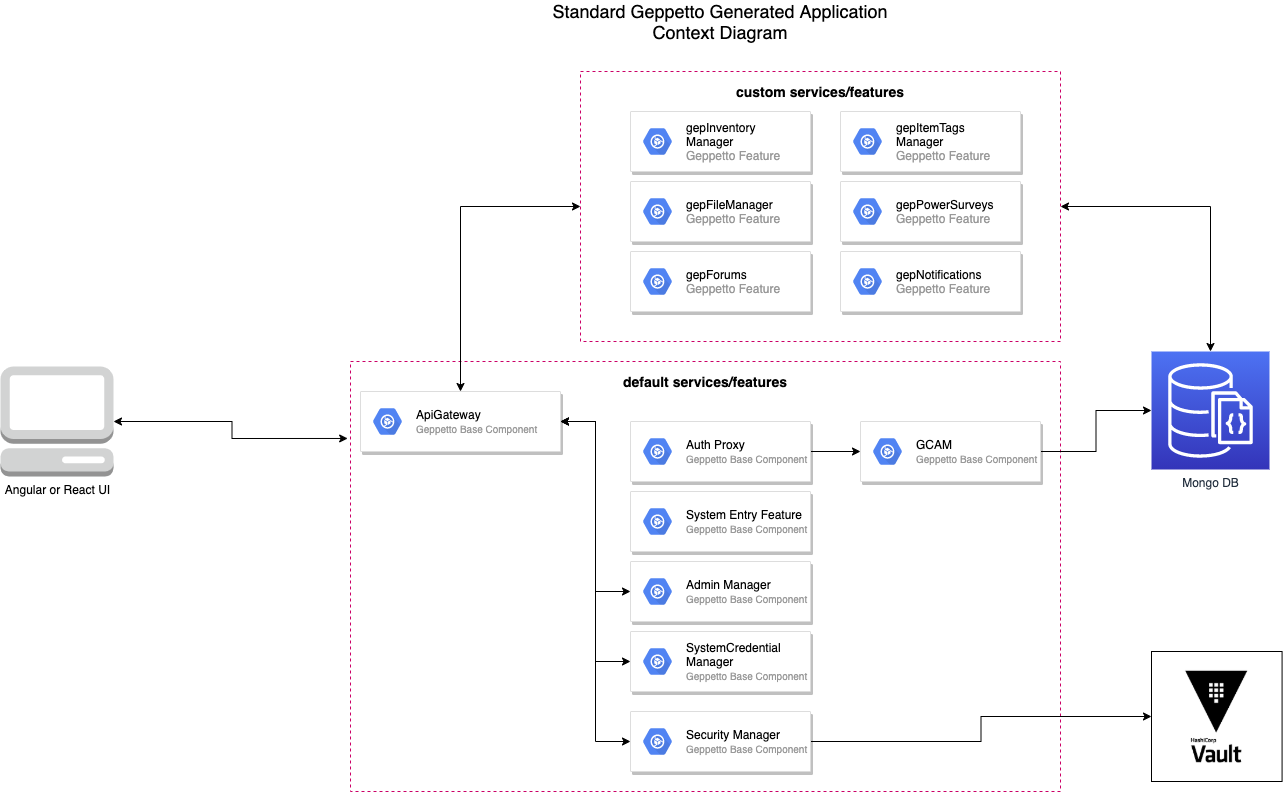

The diagram above was exported from draw.io. Its source (the exported page's mxGraphModel, read from the mxfile embedded in the PNG):
<mxGraphModel dx="1106" dy="767" grid="1" gridSize="10" guides="1" tooltips="1" connect="1" arrows="1" fold="1" page="1" pageScale="1" pageWidth="1100" pageHeight="850" math="0" shadow="0">
  <root>
    <mxCell id="SBr5PYa9QIMHLQq0XO1f-0" />
    <mxCell id="SBr5PYa9QIMHLQq0XO1f-1" parent="SBr5PYa9QIMHLQq0XO1f-0" />
    <mxCell id="VgpyOSdeSVqn83UV-ktD-18" value="" style="rounded=0;whiteSpace=wrap;html=1;dashed=1;fillColor=none;gradientColor=none;strokeColor=#CC0066;" parent="SBr5PYa9QIMHLQq0XO1f-1" vertex="1">
      <mxGeometry x="470" y="370" width="710" height="430" as="geometry" />
    </mxCell>
    <mxCell id="8__SwA9EBLNu9RgDJsMg-0" value="" style="strokeColor=#dddddd;shadow=1;strokeWidth=1;rounded=1;absoluteArcSize=1;arcSize=2;" parent="SBr5PYa9QIMHLQq0XO1f-1" vertex="1">
      <mxGeometry x="750" y="120" width="180" height="60" as="geometry" />
    </mxCell>
    <mxCell id="8__SwA9EBLNu9RgDJsMg-1" value="&lt;font color=&quot;#000000&quot;&gt;gepInventory&lt;br&gt;Manager&lt;/font&gt;&lt;br&gt;Geppetto Feature" style="dashed=0;connectable=0;html=1;fillColor=#5184F3;strokeColor=none;shape=mxgraph.gcp2.hexIcon;prIcon=container_optimized_os;part=1;labelPosition=right;verticalLabelPosition=middle;align=left;verticalAlign=middle;spacingLeft=5;fontColor=#999999;fontSize=12;" parent="8__SwA9EBLNu9RgDJsMg-0" vertex="1">
      <mxGeometry y="0.5" width="44" height="39" relative="1" as="geometry">
        <mxPoint x="5" y="-19.5" as="offset" />
      </mxGeometry>
    </mxCell>
    <mxCell id="8__SwA9EBLNu9RgDJsMg-4" value="" style="strokeColor=#dddddd;shadow=1;strokeWidth=1;rounded=1;absoluteArcSize=1;arcSize=2;" parent="SBr5PYa9QIMHLQq0XO1f-1" vertex="1">
      <mxGeometry x="750" y="190" width="180" height="60" as="geometry" />
    </mxCell>
    <mxCell id="8__SwA9EBLNu9RgDJsMg-5" value="&lt;font color=&quot;#000000&quot;&gt;gepFileManager&lt;/font&gt;&lt;br&gt;Geppetto Feature" style="dashed=0;connectable=0;html=1;fillColor=#5184F3;strokeColor=none;shape=mxgraph.gcp2.hexIcon;prIcon=container_optimized_os;part=1;labelPosition=right;verticalLabelPosition=middle;align=left;verticalAlign=middle;spacingLeft=5;fontColor=#999999;fontSize=12;" parent="8__SwA9EBLNu9RgDJsMg-4" vertex="1">
      <mxGeometry y="0.5" width="44" height="39" relative="1" as="geometry">
        <mxPoint x="5" y="-19.5" as="offset" />
      </mxGeometry>
    </mxCell>
    <mxCell id="8__SwA9EBLNu9RgDJsMg-6" value="" style="strokeColor=#dddddd;shadow=1;strokeWidth=1;rounded=1;absoluteArcSize=1;arcSize=2;" parent="SBr5PYa9QIMHLQq0XO1f-1" vertex="1">
      <mxGeometry x="960" y="120" width="180" height="60" as="geometry" />
    </mxCell>
    <mxCell id="8__SwA9EBLNu9RgDJsMg-7" value="&lt;font color=&quot;#000000&quot;&gt;gepItemTags&lt;br&gt;Manager&lt;/font&gt;&lt;br&gt;Geppetto Feature" style="dashed=0;connectable=0;html=1;fillColor=#5184F3;strokeColor=none;shape=mxgraph.gcp2.hexIcon;prIcon=container_optimized_os;part=1;labelPosition=right;verticalLabelPosition=middle;align=left;verticalAlign=middle;spacingLeft=5;fontColor=#999999;fontSize=12;" parent="8__SwA9EBLNu9RgDJsMg-6" vertex="1">
      <mxGeometry y="0.5" width="44" height="39" relative="1" as="geometry">
        <mxPoint x="5" y="-19.5" as="offset" />
      </mxGeometry>
    </mxCell>
    <mxCell id="8__SwA9EBLNu9RgDJsMg-8" value="" style="strokeColor=#dddddd;shadow=1;strokeWidth=1;rounded=1;absoluteArcSize=1;arcSize=2;" parent="SBr5PYa9QIMHLQq0XO1f-1" vertex="1">
      <mxGeometry x="960" y="190" width="180" height="60" as="geometry" />
    </mxCell>
    <mxCell id="8__SwA9EBLNu9RgDJsMg-9" value="&lt;font color=&quot;#000000&quot;&gt;gepPowerSurveys&lt;/font&gt;&lt;br&gt;Geppetto Feature" style="dashed=0;connectable=0;html=1;fillColor=#5184F3;strokeColor=none;shape=mxgraph.gcp2.hexIcon;prIcon=container_optimized_os;part=1;labelPosition=right;verticalLabelPosition=middle;align=left;verticalAlign=middle;spacingLeft=5;fontColor=#999999;fontSize=12;" parent="8__SwA9EBLNu9RgDJsMg-8" vertex="1">
      <mxGeometry y="0.5" width="44" height="39" relative="1" as="geometry">
        <mxPoint x="5" y="-19.5" as="offset" />
      </mxGeometry>
    </mxCell>
    <mxCell id="8__SwA9EBLNu9RgDJsMg-11" value="" style="strokeColor=#dddddd;shadow=1;strokeWidth=1;rounded=1;absoluteArcSize=1;arcSize=2;" parent="SBr5PYa9QIMHLQq0XO1f-1" vertex="1">
      <mxGeometry x="750" y="260" width="180" height="60" as="geometry" />
    </mxCell>
    <mxCell id="8__SwA9EBLNu9RgDJsMg-12" value="&lt;font color=&quot;#000000&quot;&gt;gepForums&lt;/font&gt;&lt;br&gt;Geppetto Feature" style="dashed=0;connectable=0;html=1;fillColor=#5184F3;strokeColor=none;shape=mxgraph.gcp2.hexIcon;prIcon=container_optimized_os;part=1;labelPosition=right;verticalLabelPosition=middle;align=left;verticalAlign=middle;spacingLeft=5;fontColor=#999999;fontSize=12;" parent="8__SwA9EBLNu9RgDJsMg-11" vertex="1">
      <mxGeometry y="0.5" width="44" height="39" relative="1" as="geometry">
        <mxPoint x="5" y="-19.5" as="offset" />
      </mxGeometry>
    </mxCell>
    <mxCell id="8__SwA9EBLNu9RgDJsMg-13" value="" style="strokeColor=#dddddd;shadow=1;strokeWidth=1;rounded=1;absoluteArcSize=1;arcSize=2;" parent="SBr5PYa9QIMHLQq0XO1f-1" vertex="1">
      <mxGeometry x="960" y="260" width="180" height="60" as="geometry" />
    </mxCell>
    <mxCell id="8__SwA9EBLNu9RgDJsMg-14" value="&lt;font color=&quot;#000000&quot;&gt;gepNotifications&lt;/font&gt;&lt;br&gt;Geppetto Feature" style="dashed=0;connectable=0;html=1;fillColor=#5184F3;strokeColor=none;shape=mxgraph.gcp2.hexIcon;prIcon=container_optimized_os;part=1;labelPosition=right;verticalLabelPosition=middle;align=left;verticalAlign=middle;spacingLeft=5;fontColor=#999999;fontSize=12;" parent="8__SwA9EBLNu9RgDJsMg-13" vertex="1">
      <mxGeometry y="0.5" width="44" height="39" relative="1" as="geometry">
        <mxPoint x="5" y="-19.5" as="offset" />
      </mxGeometry>
    </mxCell>
    <mxCell id="VgpyOSdeSVqn83UV-ktD-23" style="edgeStyle=orthogonalEdgeStyle;rounded=0;orthogonalLoop=1;jettySize=auto;html=1;entryX=0;entryY=0.5;entryDx=0;entryDy=0;startArrow=classic;startFill=1;" parent="SBr5PYa9QIMHLQq0XO1f-1" source="8__SwA9EBLNu9RgDJsMg-16" target="VgpyOSdeSVqn83UV-ktD-10" edge="1">
      <mxGeometry relative="1" as="geometry" />
    </mxCell>
    <mxCell id="VgpyOSdeSVqn83UV-ktD-24" style="edgeStyle=orthogonalEdgeStyle;rounded=0;orthogonalLoop=1;jettySize=auto;html=1;entryX=0;entryY=0.5;entryDx=0;entryDy=0;startArrow=classic;startFill=1;" parent="SBr5PYa9QIMHLQq0XO1f-1" source="8__SwA9EBLNu9RgDJsMg-16" target="VgpyOSdeSVqn83UV-ktD-6" edge="1">
      <mxGeometry relative="1" as="geometry" />
    </mxCell>
    <mxCell id="-wSxiqYW_l5zqY3tqVhY-5" style="edgeStyle=orthogonalEdgeStyle;rounded=0;orthogonalLoop=1;jettySize=auto;html=1;entryX=0;entryY=0.5;entryDx=0;entryDy=0;startArrow=classic;startFill=1;" parent="SBr5PYa9QIMHLQq0XO1f-1" source="8__SwA9EBLNu9RgDJsMg-16" target="VgpyOSdeSVqn83UV-ktD-8" edge="1">
      <mxGeometry relative="1" as="geometry" />
    </mxCell>
    <mxCell id="8__SwA9EBLNu9RgDJsMg-16" value="" style="strokeColor=#dddddd;shadow=1;strokeWidth=1;rounded=1;absoluteArcSize=1;arcSize=2;" parent="SBr5PYa9QIMHLQq0XO1f-1" vertex="1">
      <mxGeometry x="480" y="400" width="200" height="60" as="geometry" />
    </mxCell>
    <mxCell id="8__SwA9EBLNu9RgDJsMg-17" value="&lt;font color=&quot;#000000&quot;&gt;ApiGateway&lt;/font&gt;&lt;br&gt;&lt;font style=&quot;font-size: 10px&quot;&gt;Geppetto Base Component&lt;/font&gt;" style="dashed=0;connectable=0;html=1;fillColor=#5184F3;strokeColor=none;shape=mxgraph.gcp2.hexIcon;prIcon=container_optimized_os;part=1;labelPosition=right;verticalLabelPosition=middle;align=left;verticalAlign=middle;spacingLeft=5;fontColor=#999999;fontSize=12;" parent="8__SwA9EBLNu9RgDJsMg-16" vertex="1">
      <mxGeometry y="0.5" width="44" height="39" relative="1" as="geometry">
        <mxPoint x="5" y="-19.5" as="offset" />
      </mxGeometry>
    </mxCell>
    <mxCell id="zSMckZOjihH0U0T8bjsx-1" style="edgeStyle=orthogonalEdgeStyle;rounded=0;orthogonalLoop=1;jettySize=auto;html=1;" parent="SBr5PYa9QIMHLQq0XO1f-1" source="8__SwA9EBLNu9RgDJsMg-20" target="VgpyOSdeSVqn83UV-ktD-12" edge="1">
      <mxGeometry relative="1" as="geometry" />
    </mxCell>
    <mxCell id="8__SwA9EBLNu9RgDJsMg-20" value="" style="strokeColor=#dddddd;shadow=1;strokeWidth=1;rounded=1;absoluteArcSize=1;arcSize=2;" parent="SBr5PYa9QIMHLQq0XO1f-1" vertex="1">
      <mxGeometry x="980" y="430" width="180" height="60" as="geometry" />
    </mxCell>
    <mxCell id="8__SwA9EBLNu9RgDJsMg-21" value="&lt;font color=&quot;#000000&quot;&gt;GCAM&lt;/font&gt;&lt;br&gt;&lt;font style=&quot;font-size: 10px&quot;&gt;Geppetto Base Component&lt;/font&gt;" style="dashed=0;connectable=0;html=1;fillColor=#5184F3;strokeColor=none;shape=mxgraph.gcp2.hexIcon;prIcon=container_optimized_os;part=1;labelPosition=right;verticalLabelPosition=middle;align=left;verticalAlign=middle;spacingLeft=5;fontColor=#999999;fontSize=12;" parent="8__SwA9EBLNu9RgDJsMg-20" vertex="1">
      <mxGeometry y="0.5" width="44" height="39" relative="1" as="geometry">
        <mxPoint x="5" y="-19.5" as="offset" />
      </mxGeometry>
    </mxCell>
    <mxCell id="zSMckZOjihH0U0T8bjsx-0" style="edgeStyle=orthogonalEdgeStyle;rounded=0;orthogonalLoop=1;jettySize=auto;html=1;entryX=0;entryY=0.5;entryDx=0;entryDy=0;" parent="SBr5PYa9QIMHLQq0XO1f-1" source="VgpyOSdeSVqn83UV-ktD-4" target="8__SwA9EBLNu9RgDJsMg-20" edge="1">
      <mxGeometry relative="1" as="geometry" />
    </mxCell>
    <mxCell id="VgpyOSdeSVqn83UV-ktD-4" value="" style="strokeColor=#dddddd;shadow=1;strokeWidth=1;rounded=1;absoluteArcSize=1;arcSize=2;" parent="SBr5PYa9QIMHLQq0XO1f-1" vertex="1">
      <mxGeometry x="750" y="430" width="180" height="60" as="geometry" />
    </mxCell>
    <mxCell id="VgpyOSdeSVqn83UV-ktD-5" value="&lt;font color=&quot;#000000&quot;&gt;Auth Proxy&lt;/font&gt;&lt;br&gt;&lt;font style=&quot;font-size: 10px&quot;&gt;Geppetto Base Component&lt;/font&gt;" style="dashed=0;connectable=0;html=1;fillColor=#5184F3;strokeColor=none;shape=mxgraph.gcp2.hexIcon;prIcon=container_optimized_os;part=1;labelPosition=right;verticalLabelPosition=middle;align=left;verticalAlign=middle;spacingLeft=5;fontColor=#999999;fontSize=12;" parent="VgpyOSdeSVqn83UV-ktD-4" vertex="1">
      <mxGeometry y="0.5" width="44" height="39" relative="1" as="geometry">
        <mxPoint x="5" y="-19.5" as="offset" />
      </mxGeometry>
    </mxCell>
    <mxCell id="zSMckZOjihH0U0T8bjsx-2" style="edgeStyle=orthogonalEdgeStyle;rounded=0;orthogonalLoop=1;jettySize=auto;html=1;entryX=0;entryY=0.5;entryDx=0;entryDy=0;" parent="SBr5PYa9QIMHLQq0XO1f-1" source="VgpyOSdeSVqn83UV-ktD-6" target="zSMckZOjihH0U0T8bjsx-4" edge="1">
      <mxGeometry relative="1" as="geometry">
        <mxPoint x="1280" y="721" as="targetPoint" />
      </mxGeometry>
    </mxCell>
    <mxCell id="VgpyOSdeSVqn83UV-ktD-6" value="" style="strokeColor=#dddddd;shadow=1;strokeWidth=1;rounded=1;absoluteArcSize=1;arcSize=2;" parent="SBr5PYa9QIMHLQq0XO1f-1" vertex="1">
      <mxGeometry x="750" y="720" width="180" height="60" as="geometry" />
    </mxCell>
    <mxCell id="VgpyOSdeSVqn83UV-ktD-7" value="&lt;font color=&quot;#000000&quot;&gt;Security Manager&lt;/font&gt;&lt;br&gt;&lt;font style=&quot;font-size: 10px&quot;&gt;Geppetto Base Component&lt;/font&gt;" style="dashed=0;connectable=0;html=1;fillColor=#5184F3;strokeColor=none;shape=mxgraph.gcp2.hexIcon;prIcon=container_optimized_os;part=1;labelPosition=right;verticalLabelPosition=middle;align=left;verticalAlign=middle;spacingLeft=5;fontColor=#999999;fontSize=12;" parent="VgpyOSdeSVqn83UV-ktD-6" vertex="1">
      <mxGeometry y="0.5" width="44" height="39" relative="1" as="geometry">
        <mxPoint x="5" y="-19.5" as="offset" />
      </mxGeometry>
    </mxCell>
    <mxCell id="VgpyOSdeSVqn83UV-ktD-8" value="" style="strokeColor=#dddddd;shadow=1;strokeWidth=1;rounded=1;absoluteArcSize=1;arcSize=2;" parent="SBr5PYa9QIMHLQq0XO1f-1" vertex="1">
      <mxGeometry x="750" y="570" width="180" height="60" as="geometry" />
    </mxCell>
    <mxCell id="VgpyOSdeSVqn83UV-ktD-9" value="&lt;font color=&quot;#000000&quot;&gt;Admin Manager&lt;/font&gt;&lt;br&gt;&lt;font style=&quot;font-size: 10px&quot;&gt;Geppetto Base Component&lt;/font&gt;" style="dashed=0;connectable=0;html=1;fillColor=#5184F3;strokeColor=none;shape=mxgraph.gcp2.hexIcon;prIcon=container_optimized_os;part=1;labelPosition=right;verticalLabelPosition=middle;align=left;verticalAlign=middle;spacingLeft=5;fontColor=#999999;fontSize=12;" parent="VgpyOSdeSVqn83UV-ktD-8" vertex="1">
      <mxGeometry y="0.5" width="44" height="39" relative="1" as="geometry">
        <mxPoint x="5" y="-19.5" as="offset" />
      </mxGeometry>
    </mxCell>
    <mxCell id="VgpyOSdeSVqn83UV-ktD-10" value="" style="strokeColor=#dddddd;shadow=1;strokeWidth=1;rounded=1;absoluteArcSize=1;arcSize=2;" parent="SBr5PYa9QIMHLQq0XO1f-1" vertex="1">
      <mxGeometry x="750" y="640" width="180" height="60" as="geometry" />
    </mxCell>
    <mxCell id="VgpyOSdeSVqn83UV-ktD-11" value="&lt;font color=&quot;#000000&quot;&gt;SystemCredential&lt;br&gt;Manager&lt;/font&gt;&lt;br&gt;&lt;font style=&quot;font-size: 10px&quot;&gt;Geppetto Base Component&lt;/font&gt;" style="dashed=0;connectable=0;html=1;fillColor=#5184F3;strokeColor=none;shape=mxgraph.gcp2.hexIcon;prIcon=container_optimized_os;part=1;labelPosition=right;verticalLabelPosition=middle;align=left;verticalAlign=middle;spacingLeft=5;fontColor=#999999;fontSize=12;" parent="VgpyOSdeSVqn83UV-ktD-10" vertex="1">
      <mxGeometry y="0.5" width="44" height="39" relative="1" as="geometry">
        <mxPoint x="5" y="-19.5" as="offset" />
      </mxGeometry>
    </mxCell>
    <mxCell id="VgpyOSdeSVqn83UV-ktD-12" value="Mongo DB" style="points=[[0,0,0],[0.25,0,0],[0.5,0,0],[0.75,0,0],[1,0,0],[0,1,0],[0.25,1,0],[0.5,1,0],[0.75,1,0],[1,1,0],[0,0.25,0],[0,0.5,0],[0,0.75,0],[1,0.25,0],[1,0.5,0],[1,0.75,0]];outlineConnect=0;fontColor=#232F3E;gradientColor=#4D72F3;gradientDirection=north;fillColor=#3334B9;strokeColor=#ffffff;dashed=0;verticalLabelPosition=bottom;verticalAlign=top;align=center;html=1;fontSize=12;fontStyle=0;aspect=fixed;shape=mxgraph.aws4.resourceIcon;resIcon=mxgraph.aws4.documentdb_with_mongodb_compatibility;rounded=0;" parent="SBr5PYa9QIMHLQq0XO1f-1" vertex="1">
      <mxGeometry x="1271" y="360" width="118" height="118" as="geometry" />
    </mxCell>
    <mxCell id="VgpyOSdeSVqn83UV-ktD-32" style="edgeStyle=orthogonalEdgeStyle;rounded=0;orthogonalLoop=1;jettySize=auto;html=1;entryX=-0.004;entryY=0.179;entryDx=0;entryDy=0;entryPerimeter=0;startArrow=classic;startFill=1;" parent="SBr5PYa9QIMHLQq0XO1f-1" source="VgpyOSdeSVqn83UV-ktD-13" target="VgpyOSdeSVqn83UV-ktD-18" edge="1">
      <mxGeometry relative="1" as="geometry" />
    </mxCell>
    <mxCell id="VgpyOSdeSVqn83UV-ktD-13" value="Angular or React UI" style="outlineConnect=0;dashed=0;verticalLabelPosition=bottom;verticalAlign=top;align=center;html=1;shape=mxgraph.aws3.management_console;fillColor=#D2D3D3;gradientColor=none;rounded=0;" parent="SBr5PYa9QIMHLQq0XO1f-1" vertex="1">
      <mxGeometry x="120" y="375" width="113" height="110" as="geometry" />
    </mxCell>
    <mxCell id="VgpyOSdeSVqn83UV-ktD-14" value="&lt;font style=&quot;font-size: 18px&quot;&gt;Standard Geppetto Generated Application Context Diagram&lt;/font&gt;" style="text;html=1;strokeColor=none;fillColor=none;align=center;verticalAlign=middle;whiteSpace=wrap;rounded=0;dashed=1;" parent="SBr5PYa9QIMHLQq0XO1f-1" vertex="1">
      <mxGeometry x="655" y="20" width="370" height="20" as="geometry" />
    </mxCell>
    <mxCell id="VgpyOSdeSVqn83UV-ktD-29" style="edgeStyle=orthogonalEdgeStyle;rounded=0;orthogonalLoop=1;jettySize=auto;html=1;startArrow=classic;startFill=1;" parent="SBr5PYa9QIMHLQq0XO1f-1" source="VgpyOSdeSVqn83UV-ktD-17" target="VgpyOSdeSVqn83UV-ktD-12" edge="1">
      <mxGeometry relative="1" as="geometry" />
    </mxCell>
    <mxCell id="-wSxiqYW_l5zqY3tqVhY-7" style="edgeStyle=orthogonalEdgeStyle;rounded=0;orthogonalLoop=1;jettySize=auto;html=1;entryX=0.5;entryY=0;entryDx=0;entryDy=0;startArrow=classic;startFill=1;" parent="SBr5PYa9QIMHLQq0XO1f-1" source="VgpyOSdeSVqn83UV-ktD-17" target="8__SwA9EBLNu9RgDJsMg-16" edge="1">
      <mxGeometry relative="1" as="geometry" />
    </mxCell>
    <mxCell id="VgpyOSdeSVqn83UV-ktD-17" value="" style="rounded=0;whiteSpace=wrap;html=1;dashed=1;fillColor=none;gradientColor=none;strokeColor=#CC0066;" parent="SBr5PYa9QIMHLQq0XO1f-1" vertex="1">
      <mxGeometry x="700" y="80" width="480" height="270" as="geometry" />
    </mxCell>
    <mxCell id="VgpyOSdeSVqn83UV-ktD-30" value="&lt;font style=&quot;font-size: 14px&quot;&gt;&lt;b&gt;custom services/features&lt;/b&gt;&lt;/font&gt;" style="text;html=1;strokeColor=none;fillColor=none;align=center;verticalAlign=middle;whiteSpace=wrap;rounded=0;dashed=1;" parent="SBr5PYa9QIMHLQq0XO1f-1" vertex="1">
      <mxGeometry x="850" y="90" width="180" height="20" as="geometry" />
    </mxCell>
    <mxCell id="VgpyOSdeSVqn83UV-ktD-31" value="&lt;font style=&quot;font-size: 14px&quot;&gt;&lt;b&gt;default services/features&lt;/b&gt;&lt;/font&gt;" style="text;html=1;strokeColor=none;fillColor=none;align=center;verticalAlign=middle;whiteSpace=wrap;rounded=0;dashed=1;" parent="SBr5PYa9QIMHLQq0XO1f-1" vertex="1">
      <mxGeometry x="735" y="380" width="180" height="20" as="geometry" />
    </mxCell>
    <mxCell id="-wSxiqYW_l5zqY3tqVhY-2" value="" style="strokeColor=#dddddd;shadow=1;strokeWidth=1;rounded=1;absoluteArcSize=1;arcSize=2;" parent="SBr5PYa9QIMHLQq0XO1f-1" vertex="1">
      <mxGeometry x="750" y="500" width="180" height="60" as="geometry" />
    </mxCell>
    <mxCell id="-wSxiqYW_l5zqY3tqVhY-3" value="&lt;font color=&quot;#000000&quot;&gt;System Entry Feature&lt;/font&gt;&lt;br&gt;&lt;font style=&quot;font-size: 10px&quot;&gt;Geppetto Base Component&lt;/font&gt;" style="dashed=0;connectable=0;html=1;fillColor=#5184F3;strokeColor=none;shape=mxgraph.gcp2.hexIcon;prIcon=container_optimized_os;part=1;labelPosition=right;verticalLabelPosition=middle;align=left;verticalAlign=middle;spacingLeft=5;fontColor=#999999;fontSize=12;" parent="-wSxiqYW_l5zqY3tqVhY-2" vertex="1">
      <mxGeometry y="0.5" width="44" height="39" relative="1" as="geometry">
        <mxPoint x="5" y="-19.5" as="offset" />
      </mxGeometry>
    </mxCell>
    <mxCell id="zSMckZOjihH0U0T8bjsx-4" value="" style="shape=image;aspect=fixed;image=data:image/png,(base64 omitted: 2624 chars);imageBorder=default;imageBackground=none;" parent="SBr5PYa9QIMHLQq0XO1f-1" vertex="1">
      <mxGeometry x="1271" y="660" width="130.58" height="130" as="geometry" />
    </mxCell>
  </root>
</mxGraphModel>